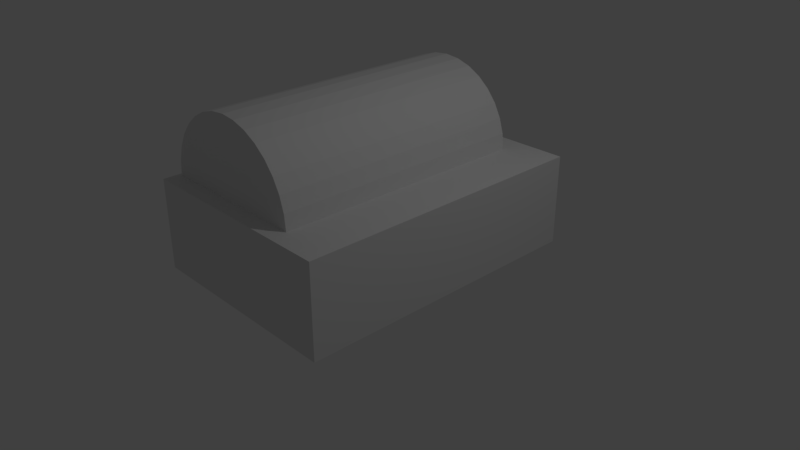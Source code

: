 # Source: exporter.blend  (saved by Blender 2.78.0; exported with 4.5.12 LTS)
import bpy
from mathutils import Matrix  # noqa: F401  (used for matrix-valued properties, if any)

bpy.ops.wm.read_factory_settings(use_empty=True)
scene = bpy.context.scene
scene.name = 'Scene'

# ---- collections
col_collection_1 = bpy.data.collections.new('Collection 1'); scene.collection.children.link(col_collection_1)

# ---- materials (node trees are filled in below, after node groups)
mat_material_000 = bpy.data.materials.new('Material.000')
mat_material_000.alpha_threshold = 0.0
mat_material_000.use_transparent_shadow = False
mat_material_000.roughness = 0.5
mat_material_000.line_color = (0.0, 0.0, 0.0, 1.0)
mat_material_001 = bpy.data.materials.new('Material.001')
mat_material_001.alpha_threshold = 0.0
mat_material_001.use_transparent_shadow = False
mat_material_001.roughness = 0.5
mat_material_001.specular_intensity = 0.8

# ---- material node trees

# ---- world
world_world = bpy.data.worlds.new('World'); scene.world = world_world
world_world.color = (0.05088, 0.05088, 0.05088)
world_world.use_sun_shadow = False
world_world.sun_shadow_jitter_overblur = 0.0
world_world.cycles.sampling_method = 'MANUAL'

# ---- cameras
cam_camera = bpy.data.cameras.new('Camera')
cam_camera.clip_end = 100.0
cam_camera.lens = 35.0
cam_camera.sensor_width = 32.0
cam_camera.sensor_height = 18.0
cam_camera.ortho_scale = 7.314
cam_camera.dof.focus_distance = 0.0
cam_camera.dof.aperture_fstop = 128.0

# ---- lights
light_lamp = bpy.data.lights.new('Lamp', 'POINT')
light_lamp.transmission_factor = 0.0
light_lamp.cutoff_distance = 30.0
light_lamp.energy = 100.0
light_lamp.shadow_buffer_clip_start = 1.001
light_lamp.shadow_soft_size = 0.1
light_lamp.shadow_maximum_resolution = 0.006
light_lamp.use_absolute_resolution = True

# ---- meshes
me_cube_001 = bpy.data.meshes.new('Cube.001')
me_cube_001.from_pydata([(1.0, 1.0, -1.0), (1.0, -1.0, -1.0), (-1.0, -1.0, -1.0), (-1.0, 1.0, -1.0), (1.0, 1.0, 1.0), (1.0, -1.0, 1.0), (-1.0, -1.0, 1.0), (-1.0, 1.0, 1.0)], [], [(0, 1, 2, 3), (4, 7, 6, 5), (0, 4, 5, 1), (1, 5, 6, 2), (2, 6, 7, 3), (4, 0, 3, 7)])
me_cube_001.materials.append(mat_material_000)
me_cube_001.use_remesh_preserve_volume = False
me_cube_001.use_remesh_preserve_attributes = False
me_cube_001.use_mirror_vertex_groups = False
me_cube_001.update()
me_cylinder_008 = bpy.data.meshes.new('Cylinder.008')
me_cylinder_008.from_pydata([(0.0, 1.0, -1.544), (0.0, 1.0, 1.781), (0.1951, 0.9808, -1.544), (0.1951, 0.9808, 1.781), (0.3827, 0.9239, -1.544), (0.3827, 0.9239, 1.781), (0.5556, 0.8315, -1.544), (0.5556, 0.8315, 1.781), (0.7071, 0.7071, -1.544), (0.7071, 0.7071, 1.781), (0.8315, 0.5556, -1.544), (0.8315, 0.5556, 1.781), (0.9239, 0.3827, -1.544), (0.9239, 0.3827, 1.781), (0.9808, 0.1951, -1.544), (0.9808, 0.1951, 1.781), (1.0, 5.171e-08, -1.544), (1.0, 1.096e-07, 1.781), (-1.0, 9.418e-07, -1.544), (-1.0, 9.997e-07, 1.781), (-0.9808, 0.1951, -1.544), (-0.9808, 0.1951, 1.781), (-0.9239, 0.3827, -1.544), (-0.9239, 0.3827, 1.781), (-0.8315, 0.5556, -1.544), (-0.8315, 0.5556, 1.781), (-0.7071, 0.7071, -1.544), (-0.7071, 0.7071, 1.781), (-0.5556, 0.8315, -1.544), (-0.5556, 0.8315, 1.781), (-0.3827, 0.9239, -1.544), (-0.3827, 0.9239, 1.781), (-0.1951, 0.9808, -1.544), (-0.1951, 0.9808, 1.781), (1.0, -3.112e-08, -0.9356)], [], [(0, 1, 3, 2), (2, 3, 5, 4), (4, 5, 7, 6), (6, 7, 9, 8), (8, 9, 11, 10), (10, 11, 13, 12), (12, 13, 15, 14), (14, 15, 17, 34, 16), (18, 19, 21, 20), (20, 21, 23, 22), (22, 23, 25, 24), (24, 25, 27, 26), (26, 27, 29, 28), (28, 29, 31, 30), (3, 1, 33, 31, 29, 27, 25, 23, 21, 19, 17, 15, 13, 11, 9, 7, 5), (30, 31, 33, 32), (32, 33, 1, 0), (0, 2, 4, 6, 8, 10, 12, 14, 16, 18, 20, 22, 24, 26, 28, 30, 32), (16, 17, 19, 18), (17, 16, 34)])
me_cylinder_008.materials.append(mat_material_001)
me_cylinder_008.use_remesh_preserve_volume = False
me_cylinder_008.use_remesh_preserve_attributes = False
me_cylinder_008.use_mirror_vertex_groups = False
me_cylinder_008.update()

# ---- objects
ob_lamp = bpy.data.objects.new('Lamp', light_lamp)
ob_camera = bpy.data.objects.new('Camera', cam_camera)
ob_cube = bpy.data.objects.new('Cube', me_cube_001)
ob_cover = bpy.data.objects.new('cover', me_cylinder_008)

# ---- transforms, parenting, visibility, modifiers, constraints
ob_lamp.location = (4.076, 1.005, 5.904)
ob_lamp.rotation_euler = (0.6503, 0.05522, 1.866)
ob_lamp.lock_rotations_4d = False
ob_lamp.empty_display_type = 'ARROWS'
ob_lamp.color = (0.0, 0.0, 0.0, 0.0)
ob_lamp.lineart.crease_threshold = 0.0
ob_camera.location = (7.481, -6.508, 5.344)
ob_camera.rotation_euler = (1.109, 0.0, 0.8149)
ob_camera.lock_rotations_4d = False
ob_camera.empty_display_type = 'ARROWS'
ob_camera.color = (0.0, 0.0, 0.0, 0.0)
ob_camera.display_type = 'WIRE'
ob_camera.lineart.crease_threshold = 0.0
ob_cube.location = (0.0, 0.0, 0.6)
ob_cube.scale = (1.4, 2.0, 0.6)
ob_cube.lock_rotations_4d = False
ob_cube.empty_display_type = 'ARROWS'
ob_cube.lineart.crease_threshold = 0.0
ob_cover.location = (-0.3086, 0.07158, 1.2)
ob_cover.rotation_euler = (1.571, 0.0, 0.0)
ob_cover.scale = (1.04, 1.04, 1.04)
ob_cover.lineart.crease_threshold = 0.0

# ---- collection membership
col_collection_1.objects.link(ob_lamp)
col_collection_1.objects.link(ob_camera)
col_collection_1.objects.link(ob_cube)
col_collection_1.objects.link(ob_cover)

# ---- scene / render settings (as saved in the file)
scene.camera = ob_camera
scene.frame_start = 1; scene.frame_end = 250; scene.frame_set(1)
scene.render.engine = 'BLENDER_EEVEE_NEXT'
scene.render.resolution_percentage = 50
scene.render.dither_intensity = 0.0
scene.cycles.use_denoising = False
scene.cycles.samples = 128
scene.cycles.sampling_pattern = 'TABULATED_SOBOL'
scene.cycles.light_sampling_threshold = 0.0
scene.cycles.use_adaptive_sampling = False
scene.cycles.use_light_tree = False
scene.cycles.blur_glossy = 0.0
scene.cycles.sample_clamp_indirect = 0.0
scene.view_settings.view_transform = 'Standard'
bpy.context.view_layer.update()
